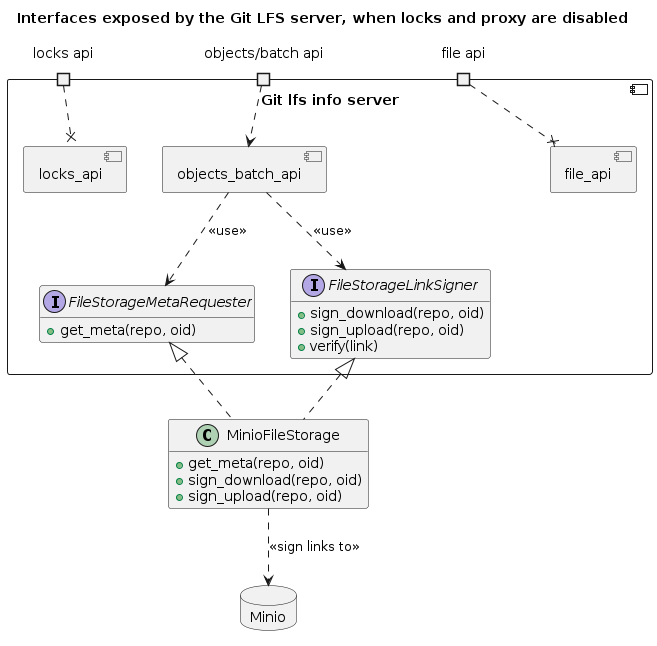

The diagram above was rendered by PlantUML. Its source (embedded in the PNG):
@startuml lfs_server_minimal

allow_mixing
hide empty members

title Interfaces exposed by the Git LFS server, when locks and proxy are disabled

component "Git lfs info server" as lfs_server {
    portin "locks api" as portin_locks
    portin "objects/batch api" as portin_objects_batch
    portin "file api" as portin_files

    component objects_batch_api
    component file_api
    component locks_api

    interface FileStorageMetaRequester {
        + get_meta(repo, oid)
    }

    interface FileStorageLinkSigner {
        + sign_download(repo, oid)
        + sign_upload(repo, oid)
        + verify(link)
    }

    portin_objects_batch ..> objects_batch_api
    portin_files ..x file_api
    portin_locks ..x locks_api

    objects_batch_api ..> FileStorageMetaRequester: <<use>>
    objects_batch_api ..> FileStorageLinkSigner: <<use>>
}

class MinioFileStorage implements FileStorageMetaRequester, FileStorageLinkSigner {
    + get_meta(repo, oid)
    + sign_download(repo, oid)
    + sign_upload(repo, oid)
}

database Minio

MinioFileStorage ..> Minio: <<sign links to>>

@enduml